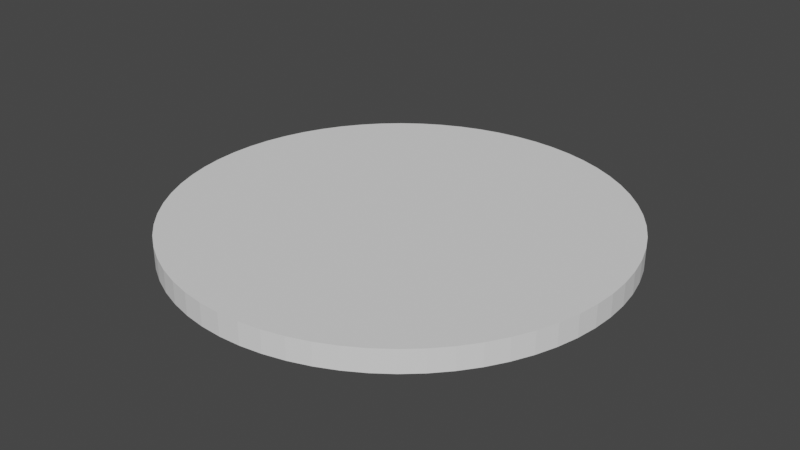 # Source: Disc.blend  (saved by Blender 2.81.16; exported with 4.5.12 LTS)
import bpy
from mathutils import Matrix  # noqa: F401  (used for matrix-valued properties, if any)

bpy.ops.wm.read_factory_settings(use_empty=True)
scene = bpy.context.scene
scene.name = 'Scene'

# ---- collections
col_collection = bpy.data.collections.new('Collection'); scene.collection.children.link(col_collection)

# ---- world
world_world = bpy.data.worlds.new('World'); scene.world = world_world
world_world.use_nodes = True; world_world.node_tree.nodes.clear()
_N = world_world.node_tree.nodes; _L = world_world.node_tree.links
n0 = _N.new('ShaderNodeOutputWorld'); n0.name = 'World Output'; n0.location = (300, 300)
n1 = _N.new('ShaderNodeBackground'); n1.name = 'Background'; n1.location = (10, 300)
n1.inputs[0].default_value = (0.05088, 0.05088, 0.05088, 1.0)
_L.new(n1.outputs[0], n0.inputs[0])
n0.is_active_output = True
world_world.color = (0.05088, 0.05088, 0.05088)
world_world.use_sun_shadow = False
world_world.sun_shadow_jitter_overblur = 0.0

# ---- meshes
me_circle = bpy.data.meshes.new('Circle')
me_circle.from_pydata([(-1.955e-08, 1.0, -0.05), (-0.09802, 0.9952, -0.05), (-0.1951, 0.9808, -0.05), (-0.2903, 0.9569, -0.05), (-0.3827, 0.9239, -0.05), (-0.4714, 0.8819, -0.05), (-0.5556, 0.8315, -0.05), (-0.6344, 0.773, -0.05), (-0.7071, 0.7071, -0.05), (-0.773, 0.6344, -0.05), (-0.8315, 0.5556, -0.05), (-0.8819, 0.4714, -0.05), (-0.9239, 0.3827, -0.05), (-0.9569, 0.2903, -0.05), (-0.9808, 0.1951, -0.05), (-0.9952, 0.09802, -0.05), (-1.0, -1.565e-07, -0.05), (-0.9952, -0.09802, -0.05), (-0.9808, -0.1951, -0.05), (-0.9569, -0.2903, -0.05), (-0.9239, -0.3827, -0.05), (-0.8819, -0.4714, -0.05), (-0.8315, -0.5556, -0.05), (-0.773, -0.6344, -0.05), (-0.7071, -0.7071, -0.05), (-0.6344, -0.773, -0.05), (-0.5556, -0.8315, -0.05), (-0.4714, -0.8819, -0.05), (-0.3827, -0.9239, -0.05), (-0.2903, -0.9569, -0.05), (-0.1951, -0.9808, -0.05), (-0.09802, -0.9952, -0.05), (7.831e-07, -1.0, -0.05), (0.09802, -0.9952, -0.05), (0.1951, -0.9808, -0.05), (0.2903, -0.9569, -0.05), (0.3827, -0.9239, -0.05), (0.4714, -0.8819, -0.05), (0.5556, -0.8315, -0.05), (0.6344, -0.773, -0.05), (0.7071, -0.7071, -0.05), (0.773, -0.6344, -0.05), (0.8315, -0.5556, -0.05), (0.8819, -0.4714, -0.05), (0.9239, -0.3827, -0.05), (0.9569, -0.2903, -0.05), (0.9808, -0.1951, -0.05), (0.9952, -0.09802, -0.05), (1.0, -4.585e-07, -0.05), (0.9952, 0.09802, -0.05), (0.9808, 0.1951, -0.05), (0.9569, 0.2903, -0.05), (0.9239, 0.3827, -0.05), (0.8819, 0.4714, -0.05), (0.8315, 0.5556, -0.05), (0.773, 0.6344, -0.05), (0.7071, 0.7071, -0.05), (0.6344, 0.773, -0.05), (0.5556, 0.8315, -0.05), (0.4714, 0.8819, -0.05), (0.3827, 0.9239, -0.05), (0.2903, 0.9569, -0.05), (0.1951, 0.9808, -0.05), (0.09802, 0.9952, -0.05), (-0.09802, 0.9952, 0.05), (-1.955e-08, 1.0, 0.05), (-0.1951, 0.9808, 0.05), (-0.2903, 0.9569, 0.05), (-0.3827, 0.9239, 0.05), (-0.4714, 0.8819, 0.05), (-0.5556, 0.8315, 0.05), (-0.6344, 0.773, 0.05), (-0.7071, 0.7071, 0.05), (-0.773, 0.6344, 0.05), (-0.8315, 0.5556, 0.05), (-0.8819, 0.4714, 0.05), (-0.9239, 0.3827, 0.05), (-0.9569, 0.2903, 0.05), (-0.9808, 0.1951, 0.05), (-0.9952, 0.09802, 0.05), (-1.0, -1.565e-07, 0.05), (-0.9952, -0.09802, 0.05), (-0.9808, -0.1951, 0.05), (-0.9569, -0.2903, 0.05), (-0.9239, -0.3827, 0.05), (-0.8819, -0.4714, 0.05), (-0.8315, -0.5556, 0.05), (-0.773, -0.6344, 0.05), (-0.7071, -0.7071, 0.05), (-0.6344, -0.773, 0.05), (-0.5556, -0.8315, 0.05), (-0.4714, -0.8819, 0.05), (-0.3827, -0.9239, 0.05), (-0.2903, -0.9569, 0.05), (-0.1951, -0.9808, 0.05), (-0.09802, -0.9952, 0.05), (7.831e-07, -1.0, 0.05), (0.09802, -0.9952, 0.05), (0.1951, -0.9808, 0.05), (0.2903, -0.9569, 0.05), (0.3827, -0.9239, 0.05), (0.4714, -0.8819, 0.05), (0.5556, -0.8315, 0.05), (0.6344, -0.773, 0.05), (0.7071, -0.7071, 0.05), (0.773, -0.6344, 0.05), (0.8315, -0.5556, 0.05), (0.8819, -0.4714, 0.05), (0.9239, -0.3827, 0.05), (0.9569, -0.2903, 0.05), (0.9808, -0.1951, 0.05), (0.9952, -0.09802, 0.05), (1.0, -4.585e-07, 0.05), (0.9952, 0.09802, 0.05), (0.9808, 0.1951, 0.05), (0.9569, 0.2903, 0.05), (0.9239, 0.3827, 0.05), (0.8819, 0.4714, 0.05), (0.8315, 0.5556, 0.05), (0.773, 0.6344, 0.05), (0.7071, 0.7071, 0.05), (0.6344, 0.773, 0.05), (0.5556, 0.8315, 0.05), (0.4714, 0.8819, 0.05), (0.3827, 0.9239, 0.05), (0.2903, 0.9569, 0.05), (0.1951, 0.9808, 0.05), (0.09802, 0.9952, 0.05)], [], [(0, 63, 62, 61, 60, 59, 58, 57, 56, 55, 54, 53, 52, 51, 50, 49, 48, 47, 46, 45, 44, 43, 42, 41, 40, 39, 38, 37, 36, 35, 34, 33, 32, 31, 30, 29, 28, 27, 26, 25, 24, 23, 22, 21, 20, 19, 18, 17, 16, 15, 14, 13, 12, 11, 10, 9, 8, 7, 6, 5, 4, 3, 2, 1), (65, 64, 66, 67, 68, 69, 70, 71, 72, 73, 74, 75, 76, 77, 78, 79, 80, 81, 82, 83, 84, 85, 86, 87, 88, 89, 90, 91, 92, 93, 94, 95, 96, 97, 98, 99, 100, 101, 102, 103, 104, 105, 106, 107, 108, 109, 110, 111, 112, 113, 114, 115, 116, 117, 118, 119, 120, 121, 122, 123, 124, 125, 126, 127), (2, 3, 67, 66), (55, 56, 120, 119), (29, 30, 94, 93), (3, 4, 68, 67), (56, 57, 121, 120), (30, 31, 95, 94), (4, 5, 69, 68), (57, 58, 122, 121), (31, 32, 96, 95), (5, 6, 70, 69), (58, 59, 123, 122), (32, 33, 97, 96), (6, 7, 71, 70), (59, 60, 124, 123), (33, 34, 98, 97), (7, 8, 72, 71), (60, 61, 125, 124), (34, 35, 99, 98), (8, 9, 73, 72), (61, 62, 126, 125), (35, 36, 100, 99), (9, 10, 74, 73), (62, 63, 127, 126), (36, 37, 101, 100), (10, 11, 75, 74), (63, 0, 65, 127), (37, 38, 102, 101), (11, 12, 76, 75), (38, 39, 103, 102), (12, 13, 77, 76), (39, 40, 104, 103), (13, 14, 78, 77), (40, 41, 105, 104), (14, 15, 79, 78), (41, 42, 106, 105), (15, 16, 80, 79), (42, 43, 107, 106), (16, 17, 81, 80), (43, 44, 108, 107), (17, 18, 82, 81), (44, 45, 109, 108), (18, 19, 83, 82), (45, 46, 110, 109), (19, 20, 84, 83), (46, 47, 111, 110), (20, 21, 85, 84), (47, 48, 112, 111), (21, 22, 86, 85), (48, 49, 113, 112), (22, 23, 87, 86), (49, 50, 114, 113), (23, 24, 88, 87), (50, 51, 115, 114), (24, 25, 89, 88), (51, 52, 116, 115), (25, 26, 90, 89), (52, 53, 117, 116), (26, 27, 91, 90), (0, 1, 64, 65), (53, 54, 118, 117), (27, 28, 92, 91), (1, 2, 66, 64), (54, 55, 119, 118), (28, 29, 93, 92)])
_uv = me_circle.uv_layers.new(name='UVMap')
_uv.uv.foreach_set('vector', [0.08158, 0.8991, 0.05884, 0.8787, 0.03954, 0.857, 0.02388, 0.8343, 0.012, 0.8108, 0.004012, 0.7867, 0.0, 0.7623, 1.243e-07, 0.7377, 0.004012, 0.7133, 0.012, 0.6892, 0.02388, 0.6657, 0.03954, 0.643, 0.05884, 0.6213, 0.08158, 0.6009, 0.1075, 0.5819, 0.1365, 0.5645, 0.1681, 0.549, 0.2022, 0.5353, 0.2383, 0.5237, 0.2761, 0.5143, 0.3152, 0.5072, 0.3554, 0.5024, 0.3961, 0.5, 0.437, 0.5, 0.4778, 0.5024, 0.5179, 0.5072, 0.5571, 0.5143, 0.5949, 0.5237, 0.631, 0.5353, 0.665, 0.549, 0.6967, 0.5645, 0.7256, 0.5819, 0.7516, 0.6009, 0.7743, 0.6213, 0.7936, 0.643, 0.8093, 0.6657, 0.8212, 0.6892, 0.8292, 0.7133, 0.8332, 0.7377, 0.8332, 0.7623, 0.8292, 0.7867, 0.8212, 0.8108, 0.8093, 0.8343, 0.7936, 0.857, 0.7743, 0.8787, 0.7516, 0.8991, 0.7256, 0.9181, 0.6967, 0.9355, 0.665, 0.951, 0.631, 0.9647, 0.5949, 0.9763, 0.5571, 0.9857, 0.5179, 0.9928, 0.4778, 0.9976, 0.437, 1.0, 0.3961, 1.0, 0.3554, 0.9976, 0.3152, 0.9928, 0.2761, 0.9857, 0.2383, 0.9763, 0.2022, 0.9647, 0.1681, 0.951, 0.1365, 0.9355, 0.1075, 0.9181, 0.3961, 0.5, 0.3554, 0.4976, 0.3152, 0.4928, 0.2761, 0.4857, 0.2383, 0.4763, 0.2022, 0.4647, 0.1681, 0.451, 0.1365, 0.4355, 0.1075, 0.4181, 0.08158, 0.3991, 0.05884, 0.3787, 0.03954, 0.357, 0.02388, 0.3343, 0.012, 0.3108, 0.004012, 0.2867, 0.0, 0.2623, 0.0, 0.2377, 0.004012, 0.2133, 0.012, 0.1892, 0.02388, 0.1657, 0.03954, 0.143, 0.05884, 0.1213, 0.08158, 0.1009, 0.1075, 0.08191, 0.1365, 0.06454, 0.1681, 0.04896, 0.2022, 0.03531, 0.2383, 0.02373, 0.2761, 0.01433, 0.3152, 0.0072, 0.3554, 0.002408, 0.3961, 0.0, 0.437, 1.492e-08, 0.4778, 0.002408, 0.5179, 0.0072, 0.5571, 0.01433, 0.5949, 0.02373, 0.631, 0.03531, 0.665, 0.04896, 0.6967, 0.06454, 0.7256, 0.08191, 0.7516, 0.1009, 0.7743, 0.1213, 0.7936, 0.143, 0.8093, 0.1657, 0.8212, 0.1892, 0.8292, 0.2133, 0.8332, 0.2377, 0.8332, 0.2623, 0.8292, 0.2867, 0.8212, 0.3108, 0.8093, 0.3343, 0.7936, 0.357, 0.7743, 0.3787, 0.7516, 0.3991, 0.7256, 0.4181, 0.6967, 0.4355, 0.665, 0.451, 0.631, 0.4647, 0.5949, 0.4763, 0.5571, 0.4857, 0.5179, 0.4928, 0.4778, 0.4976, 0.437, 0.5, 1.0, 0.2048, 1.0, 0.2289, 0.9583, 0.2289, 0.9583, 0.2048, 0.8332, 0.03636, 0.8332, 0.01737, 0.8749, 0.01737, 0.8749, 0.03636, 0.9583, 0.1073, 0.9583, 0.1314, 0.9166, 0.1314, 0.9166, 0.1073, 1.0, 0.2289, 1.0, 0.2524, 0.9583, 0.2524, 0.9583, 0.2289, 0.8332, 0.01737, 0.8332, 0.0, 0.8749, 0.0, 0.8749, 0.01737, 0.9583, 0.1314, 0.9583, 0.1558, 0.9166, 0.1558, 0.9166, 0.1314, 1.0, 0.2524, 1.0, 0.2751, 0.9583, 0.2751, 0.9583, 0.2524, 1.0, 0.0, 1.0, 0.01899, 0.9583, 0.01899, 0.9583, 0.0, 0.9583, 0.1558, 0.9583, 0.1804, 0.9166, 0.1804, 0.9166, 0.1558, 1.0, 0.2751, 1.0, 0.2968, 0.9583, 0.2968, 0.9583, 0.2751, 1.0, 0.01899, 1.0, 0.03941, 0.9583, 0.03941, 0.9583, 0.01899, 0.9583, 0.1804, 0.9583, 0.2048, 0.9166, 0.2048, 0.9166, 0.1804, 1.0, 0.2968, 1.0, 0.3172, 0.9583, 0.3172, 0.9583, 0.2968, 1.0, 0.03941, 1.0, 0.06107, 0.9583, 0.06107, 0.9583, 0.03941, 0.9583, 0.2048, 0.9583, 0.2289, 0.9166, 0.2289, 0.9166, 0.2048, 1.0, 0.3172, 1.0, 0.3362, 0.9583, 0.3362, 0.9583, 0.3172, 1.0, 0.06107, 1.0, 0.08377, 0.9583, 0.08377, 0.9583, 0.06107, 0.9583, 0.2289, 0.9583, 0.2524, 0.9166, 0.2524, 0.9166, 0.2289, 0.9166, 0.0, 0.9166, 0.01899, 0.8749, 0.01899, 0.8749, 0.0, 1.0, 0.08377, 1.0, 0.1073, 0.9583, 0.1073, 0.9583, 0.08377, 0.9583, 0.2524, 0.9583, 0.2751, 0.9166, 0.2751, 0.9166, 0.2524, 0.9166, 0.01899, 0.9166, 0.03941, 0.8749, 0.03941, 0.8749, 0.01899, 1.0, 0.1073, 1.0, 0.1314, 0.9583, 0.1314, 0.9583, 0.1073, 0.9583, 0.2751, 0.9583, 0.2968, 0.9166, 0.2968, 0.9166, 0.2751, 0.9166, 0.03941, 0.9166, 0.06107, 0.8749, 0.06107, 0.8749, 0.03941, 1.0, 0.1314, 1.0, 0.1558, 0.9583, 0.1558, 0.9583, 0.1314, 0.9583, 0.2968, 0.9583, 0.3172, 0.9166, 0.3172, 0.9166, 0.2968, 0.9166, 0.06107, 0.9166, 0.08377, 0.8749, 0.08377, 0.8749, 0.06107, 0.9583, 0.3172, 0.9583, 0.3362, 0.9166, 0.3362, 0.9166, 0.3172, 0.9166, 0.08377, 0.9166, 0.1073, 0.8749, 0.1073, 0.8749, 0.08377, 0.9583, 0.3362, 0.9583, 0.3536, 0.9166, 0.3536, 0.9166, 0.3362, 0.9166, 0.1073, 0.9166, 0.1314, 0.8749, 0.1314, 0.8749, 0.1073, 0.8332, 0.3709, 0.8332, 0.3536, 0.8749, 0.3536, 0.8749, 0.3709, 0.9166, 0.1314, 0.9166, 0.1558, 0.8749, 0.1558, 0.8749, 0.1314, 0.8332, 0.3536, 0.8332, 0.3346, 0.8749, 0.3346, 0.8749, 0.3536, 0.9166, 0.1558, 0.9166, 0.1804, 0.8749, 0.1804, 0.8749, 0.1558, 0.8332, 0.3346, 0.8332, 0.3141, 0.8749, 0.3141, 0.8749, 0.3346, 0.9166, 0.1804, 0.9166, 0.2048, 0.8749, 0.2048, 0.8749, 0.1804, 0.8332, 0.3141, 0.8332, 0.2925, 0.8749, 0.2925, 0.8749, 0.3141, 0.9166, 0.2048, 0.9166, 0.2289, 0.8749, 0.2289, 0.8749, 0.2048, 0.8332, 0.2925, 0.8332, 0.2698, 0.8749, 0.2698, 0.8749, 0.2925, 0.9166, 0.2289, 0.9166, 0.2524, 0.8749, 0.2524, 0.8749, 0.2289, 0.8332, 0.2698, 0.8332, 0.2463, 0.8749, 0.2463, 0.8749, 0.2698, 0.9166, 0.2524, 0.9166, 0.2751, 0.8749, 0.2751, 0.8749, 0.2524, 0.8332, 0.2463, 0.8332, 0.2222, 0.8749, 0.2222, 0.8749, 0.2463, 0.9166, 0.2751, 0.9166, 0.2968, 0.8749, 0.2968, 0.8749, 0.2751, 0.8332, 0.2222, 0.8332, 0.1977, 0.8749, 0.1977, 0.8749, 0.2222, 0.9166, 0.2968, 0.9166, 0.3172, 0.8749, 0.3172, 0.8749, 0.2968, 0.8332, 0.1977, 0.8332, 0.1732, 0.8749, 0.1732, 0.8749, 0.1977, 0.9166, 0.3172, 0.9166, 0.3362, 0.8749, 0.3362, 0.8749, 0.3172, 0.8332, 0.1732, 0.8332, 0.1487, 0.8749, 0.1487, 0.8749, 0.1732, 0.9166, 0.3362, 0.9166, 0.3536, 0.8749, 0.3536, 0.8749, 0.3362, 0.8332, 0.1487, 0.8332, 0.1246, 0.8749, 0.1246, 0.8749, 0.1487, 0.9583, 0.0, 0.9583, 0.01899, 0.9166, 0.01899, 0.9166, 0.0, 0.8332, 0.1246, 0.8332, 0.1011, 0.8749, 0.1011, 0.8749, 0.1246, 0.9583, 0.01899, 0.9583, 0.03941, 0.9166, 0.03941, 0.9166, 0.01899, 0.8332, 0.1011, 0.8332, 0.07844, 0.8749, 0.07844, 0.8749, 0.1011, 0.9583, 0.03941, 0.9583, 0.06107, 0.9166, 0.06107, 0.9166, 0.03941, 1.0, 0.1558, 1.0, 0.1804, 0.9583, 0.1804, 0.9583, 0.1558, 0.8332, 0.07844, 0.8332, 0.05678, 0.8749, 0.05678, 0.8749, 0.07844, 0.9583, 0.06107, 0.9583, 0.08377, 0.9166, 0.08377, 0.9166, 0.06107, 1.0, 0.1804, 1.0, 0.2048, 0.9583, 0.2048, 0.9583, 0.1804, 0.8332, 0.05678, 0.8332, 0.03636, 0.8749, 0.03636, 0.8749, 0.05678, 0.9583, 0.08377, 0.9583, 0.1073, 0.9166, 0.1073, 0.9166, 0.08377])
me_circle.use_remesh_fix_poles = True
me_circle.use_remesh_preserve_attributes = False
me_circle.use_mirror_vertex_groups = False
me_circle.update()

# ---- objects
ob_circle = bpy.data.objects.new('Circle', me_circle)

# ---- transforms, parenting, visibility, modifiers, constraints
ob_circle.location = (1.955e-08, -6.433e-09, 0.05)
ob_circle.lineart.crease_threshold = 0.0

# ---- collection membership
col_collection.objects.link(ob_circle)

# ---- scene / render settings (as saved in the file)
scene.frame_start = 1; scene.frame_end = 250; scene.frame_set(1)
scene.render.engine = 'BLENDER_EEVEE_NEXT'
scene.cycles.use_denoising = False
scene.cycles.samples = 128
scene.cycles.sampling_pattern = 'TABULATED_SOBOL'
scene.cycles.use_adaptive_sampling = False
scene.cycles.use_light_tree = False
scene.view_settings.view_transform = 'Filmic'
bpy.context.view_layer.update()

# ---- added for rendering (the .blend has no active camera and no usable light): camera, sun
cam_auto = bpy.data.cameras.new('AutoCamera')
cam_auto.lens = 50.0
cam_auto.sensor_width = 36.0
cam_auto.clip_end = 1000.0
ob_auto_camera = bpy.data.objects.new('AutoCamera', cam_auto)
scene.collection.objects.link(ob_auto_camera)
ob_auto_camera.location = (2.61857, -3.14228, 2.14485)
ob_auto_camera.rotation_euler = (1.09748, -7.21219e-08, 0.694738)
scene.camera = ob_auto_camera
light_auto_sun = bpy.data.lights.new('AutoSun', 'SUN')
light_auto_sun.energy = 3.0
light_auto_sun.angle = 0.0523599
ob_auto_sun = bpy.data.objects.new('AutoSun', light_auto_sun)
scene.collection.objects.link(ob_auto_sun)
ob_auto_sun.rotation_euler = (0.872665, 0.174533, 0.523599)
bpy.context.view_layer.update()
